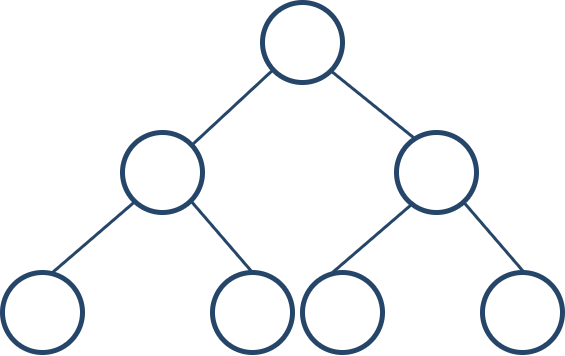

The diagram above was exported from draw.io. Its source (the exported page's mxGraphModel, read from the mxfile embedded in the PNG):
<mxGraphModel dx="1085" dy="563" grid="1" gridSize="10" guides="1" tooltips="1" connect="1" arrows="1" fold="1" page="1" pageScale="1" pageWidth="827" pageHeight="1169" math="0" shadow="0">
  <root>
    <mxCell id="0" />
    <mxCell id="1" parent="0" />
    <mxCell id="UKAKt6GxA-l2NcRhsX0g-1" value="" style="ellipse;whiteSpace=wrap;html=1;aspect=fixed;strokeWidth=5;strokeColor=#254569;" vertex="1" parent="1">
      <mxGeometry x="360" y="130" width="80" height="80" as="geometry" />
    </mxCell>
    <mxCell id="UKAKt6GxA-l2NcRhsX0g-2" value="" style="ellipse;whiteSpace=wrap;html=1;aspect=fixed;strokeWidth=5;strokeColor=#254569;" vertex="1" parent="1">
      <mxGeometry x="220" y="260" width="80" height="80" as="geometry" />
    </mxCell>
    <mxCell id="UKAKt6GxA-l2NcRhsX0g-3" value="" style="ellipse;whiteSpace=wrap;html=1;aspect=fixed;strokeWidth=5;strokeColor=#254569;" vertex="1" parent="1">
      <mxGeometry x="494" y="260" width="80" height="80" as="geometry" />
    </mxCell>
    <mxCell id="UKAKt6GxA-l2NcRhsX0g-4" value="" style="ellipse;whiteSpace=wrap;html=1;aspect=fixed;strokeWidth=5;strokeColor=#254569;" vertex="1" parent="1">
      <mxGeometry x="310" y="400" width="80" height="80" as="geometry" />
    </mxCell>
    <mxCell id="UKAKt6GxA-l2NcRhsX0g-5" value="" style="ellipse;whiteSpace=wrap;html=1;aspect=fixed;strokeWidth=5;strokeColor=#254569;" vertex="1" parent="1">
      <mxGeometry x="100" y="400" width="80" height="80" as="geometry" />
    </mxCell>
    <mxCell id="UKAKt6GxA-l2NcRhsX0g-6" value="" style="ellipse;whiteSpace=wrap;html=1;aspect=fixed;strokeWidth=5;strokeColor=#254569;" vertex="1" parent="1">
      <mxGeometry x="400" y="400" width="80" height="80" as="geometry" />
    </mxCell>
    <mxCell id="UKAKt6GxA-l2NcRhsX0g-7" value="" style="ellipse;whiteSpace=wrap;html=1;aspect=fixed;strokeWidth=5;strokeColor=#254569;" vertex="1" parent="1">
      <mxGeometry x="580" y="400" width="80" height="80" as="geometry" />
    </mxCell>
    <mxCell id="UKAKt6GxA-l2NcRhsX0g-8" value="" style="endArrow=none;html=1;rounded=0;strokeColor=#254569;strokeWidth=3;" edge="1" parent="1" source="UKAKt6GxA-l2NcRhsX0g-2" target="UKAKt6GxA-l2NcRhsX0g-1">
      <mxGeometry width="50" height="50" relative="1" as="geometry">
        <mxPoint x="420" y="310" as="sourcePoint" />
        <mxPoint x="470" y="260" as="targetPoint" />
      </mxGeometry>
    </mxCell>
    <mxCell id="UKAKt6GxA-l2NcRhsX0g-9" value="" style="endArrow=none;html=1;rounded=0;entryX=1;entryY=1;entryDx=0;entryDy=0;exitX=0.241;exitY=0.086;exitDx=0;exitDy=0;exitPerimeter=0;strokeColor=#254569;strokeWidth=3;" edge="1" parent="1" source="UKAKt6GxA-l2NcRhsX0g-3" target="UKAKt6GxA-l2NcRhsX0g-1">
      <mxGeometry width="50" height="50" relative="1" as="geometry">
        <mxPoint x="510" y="260" as="sourcePoint" />
        <mxPoint x="380.68826033494815" y="207.21804397469077" as="targetPoint" />
      </mxGeometry>
    </mxCell>
    <mxCell id="UKAKt6GxA-l2NcRhsX0g-10" value="" style="endArrow=none;html=1;rounded=0;exitX=0.625;exitY=0;exitDx=0;exitDy=0;exitPerimeter=0;strokeColor=#254569;strokeWidth=3;" edge="1" parent="1" source="UKAKt6GxA-l2NcRhsX0g-5">
      <mxGeometry width="50" height="50" relative="1" as="geometry">
        <mxPoint x="150.00261244249324" y="405.55987966292827" as="sourcePoint" />
        <mxPoint x="231.3822424983242" y="329.99920399169986" as="targetPoint" />
      </mxGeometry>
    </mxCell>
    <mxCell id="UKAKt6GxA-l2NcRhsX0g-11" value="" style="endArrow=none;html=1;rounded=0;exitX=0.5;exitY=0;exitDx=0;exitDy=0;entryX=1;entryY=1;entryDx=0;entryDy=0;strokeColor=#254569;strokeWidth=3;" edge="1" parent="1" source="UKAKt6GxA-l2NcRhsX0g-4" target="UKAKt6GxA-l2NcRhsX0g-2">
      <mxGeometry width="50" height="50" relative="1" as="geometry">
        <mxPoint x="160.00261244249327" y="415.5598796629283" as="sourcePoint" />
        <mxPoint x="241.38224249832422" y="339.9992039916999" as="targetPoint" />
      </mxGeometry>
    </mxCell>
    <mxCell id="UKAKt6GxA-l2NcRhsX0g-12" value="" style="endArrow=none;html=1;rounded=0;exitX=0.625;exitY=0;exitDx=0;exitDy=0;exitPerimeter=0;strokeColor=#254569;strokeWidth=3;" edge="1" parent="1">
      <mxGeometry width="50" height="50" relative="1" as="geometry">
        <mxPoint x="430" y="400" as="sourcePoint" />
        <mxPoint x="511.3822424983242" y="329.9992039916999" as="targetPoint" />
      </mxGeometry>
    </mxCell>
    <mxCell id="UKAKt6GxA-l2NcRhsX0g-13" value="" style="endArrow=none;html=1;rounded=0;exitX=0.5;exitY=0;exitDx=0;exitDy=0;entryX=1;entryY=1;entryDx=0;entryDy=0;strokeColor=#254569;strokeWidth=3;" edge="1" parent="1">
      <mxGeometry width="50" height="50" relative="1" as="geometry">
        <mxPoint x="621.72" y="400" as="sourcePoint" />
        <mxPoint x="560.0042712474606" y="328.28427124746054" as="targetPoint" />
      </mxGeometry>
    </mxCell>
  </root>
</mxGraphModel>